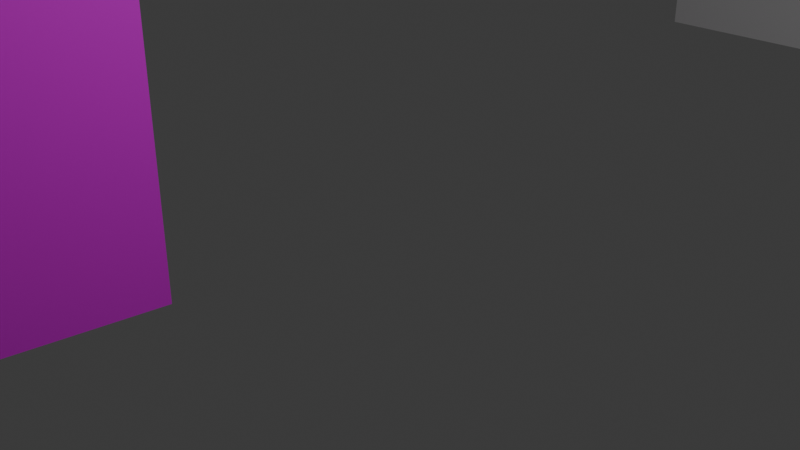 # Source: 12.blend  (saved by Blender 4.0.36; exported with 4.5.12 LTS)
import bpy
from mathutils import Matrix  # noqa: F401  (used for matrix-valued properties, if any)

bpy.ops.wm.read_factory_settings(use_empty=True)
scene = bpy.context.scene
scene.name = 'Scene'

# ---- collections
col_collection = bpy.data.collections.new('Collection'); scene.collection.children.link(col_collection)

# ---- images (referenced by path relative to the original .blend; pixels are not part of the script)
import os
ASSET_DIR = os.environ.get("B2B_ASSET_DIR", "")  # directory of the original .blend (textures are referenced by path, not embedded)
HERE = os.path.dirname(os.path.abspath(__file__))  # packed textures are extracted next to this script under _unpacked/

def load_image(name, relpath, width, height, colorspace="sRGB"):
    """Load a texture the original file referenced (path relative to the .blend, or extracted next to this script)."""
    p = next((c for c in (os.path.join(HERE, relpath), os.path.join(ASSET_DIR, relpath)) if relpath and os.path.exists(c)), "")
    if p:
        img = bpy.data.images.load(p, check_existing=True)
        img.name = name
    else:  # same state as the original file: an image datablock whose file is absent (Cycles renders it pink)
        img = bpy.data.images.new(name, width, height)
        img.source = "FILE"
        img.filepath = "//" + (relpath or name)
    img.colorspace_settings.name = colorspace
    return img
img_dsc00298p_0_png = load_image('DSC00298p-0.png', 'DSC00298p-0.png', 1024, 1024, 'sRGB')
img_dsc00298p_1_png = load_image('DSC00298p-1.png', 'DSC00298p-1.png', 1024, 1024, 'sRGB')
img_dsc00299p_1_png = load_image('DSC00299p-1.png', 'DSC00299p-1.png', 1024, 1024, 'sRGB')

# ---- materials (node trees are filled in below, after node groups)
mat_048 = bpy.data.materials.new('マテリアル.048')
mat_048.use_transparent_shadow = False
mat_049 = bpy.data.materials.new('マテリアル.049')
mat_049.use_transparent_shadow = False
mat_050 = bpy.data.materials.new('マテリアル.050')
mat_050.use_transparent_shadow = False

# ---- material node trees
mat_048.use_nodes = True; mat_048.node_tree.nodes.clear()
_N = mat_048.node_tree.nodes; _L = mat_048.node_tree.links
n0 = _N.new('ShaderNodeBsdfPrincipled'); n0.name = 'プリンシプルBSDF'; n0.location = (10, 300)
n0.inputs[3].default_value = 1.45
n1 = _N.new('ShaderNodeOutputMaterial'); n1.name = 'マテリアル出力'; n1.location = (300, 300)
n2 = _N.new('ShaderNodeTexImage'); n2.name = '画像テクスチャ'; n2.location = (-280, 275)
n2.image = img_dsc00298p_0_png
_L.new(n0.outputs[0], n1.inputs[0])
_L.new(n2.outputs[0], n0.inputs[0])
n1.is_active_output = True
mat_049.use_nodes = True; mat_049.node_tree.nodes.clear()
_N = mat_049.node_tree.nodes; _L = mat_049.node_tree.links
n0 = _N.new('ShaderNodeBsdfPrincipled'); n0.name = 'プリンシプルBSDF'; n0.location = (10, 300)
n0.inputs[3].default_value = 1.45
n1 = _N.new('ShaderNodeOutputMaterial'); n1.name = 'マテリアル出力'; n1.location = (300, 300)
n2 = _N.new('ShaderNodeTexImage'); n2.name = '画像テクスチャ'; n2.location = (-280, 275)
n2.image = img_dsc00298p_1_png
_L.new(n0.outputs[0], n1.inputs[0])
_L.new(n2.outputs[0], n0.inputs[0])
n1.is_active_output = True
mat_050.use_nodes = True; mat_050.node_tree.nodes.clear()
_N = mat_050.node_tree.nodes; _L = mat_050.node_tree.links
n0 = _N.new('ShaderNodeBsdfPrincipled'); n0.name = 'プリンシプルBSDF'; n0.location = (10, 300)
n0.inputs[3].default_value = 1.45
n1 = _N.new('ShaderNodeOutputMaterial'); n1.name = 'マテリアル出力'; n1.location = (300, 300)
n2 = _N.new('ShaderNodeTexImage'); n2.name = '画像テクスチャ'; n2.location = (-280, 275)
n2.image = img_dsc00299p_1_png
_L.new(n0.outputs[0], n1.inputs[0])
_L.new(n2.outputs[0], n0.inputs[0])
n1.is_active_output = True

# ---- world
world_world = bpy.data.worlds.new('World'); scene.world = world_world
world_world.use_nodes = True; world_world.node_tree.nodes.clear()
_N = world_world.node_tree.nodes; _L = world_world.node_tree.links
n0 = _N.new('ShaderNodeOutputWorld'); n0.name = 'World Output'; n0.location = (300, 300)
n1 = _N.new('ShaderNodeBackground'); n1.name = 'Background'; n1.location = (10, 300)
n1.inputs[0].default_value = (0.05088, 0.05088, 0.05088, 1.0)
_L.new(n1.outputs[0], n0.inputs[0])
n0.is_active_output = True
world_world.color = (0.05088, 0.05088, 0.05088)
world_world.use_sun_shadow = False
world_world.sun_shadow_jitter_overblur = 0.0

# ---- cameras
cam_camera = bpy.data.cameras.new('Camera')
cam_camera.clip_end = 100.0
cam_camera.ortho_scale = 7.314

# ---- lights
light_light = bpy.data.lights.new('Light', 'POINT')
light_light.transmission_factor = 0.0
light_light.use_soft_falloff = False
light_light.energy = 1000.0
light_light.shadow_soft_size = 0.1
light_light.shadow_maximum_resolution = 0.006
light_light.use_absolute_resolution = True

# ---- meshes
me_058 = bpy.data.meshes.new('平面.058')
me_058.from_pydata([(-0.4998, -3.381, -4.682), (-0.4998, 6.46, -4.682), (0.0007636, -3.381, 0.9431), (-0.0007127, 6.504, 0.9288), (-0.464, 6.46, 0.8871), (-0.464, -3.381, 0.8871)], [], [(0, 5, 4, 1), (3, 4, 5, 2)])
_uv = me_058.uv_layers.new(name='UVマップ')
_uv.uv.foreach_set('vector', [0.118, 0.0, 0.1702, 0.0, 0.1702, 1.0, 0.118, 1.0, 0.1702, 1.0, 0.1702, 1.0, 0.1702, 0.0, 0.3582, 0.0])
me_058.update()
me_057 = bpy.data.meshes.new('平面.057')
me_057.from_pydata([(-0.4998, -3.381, -22.75), (-0.4998, 12.31, -22.75), (0.4119, -3.381, 2.663), (0.4104, 12.35, 2.648), (-0.464, 12.31, 0.8871), (-0.464, -3.381, 0.8871)], [], [(0, 5, 4, 1), (3, 4, 5, 2)])
_uv = me_057.uv_layers.new(name='UVマップ')
_uv.uv.foreach_set('vector', [0.118, 0.0, 0.1702, 0.0, 0.1702, 1.0, 0.118, 1.0, 0.1702, 1.0, 0.1702, 1.0, 0.1702, 0.0, 0.3582, 0.0])
me_057.update()
me_056 = bpy.data.meshes.new('平面.056')
me_056.from_pydata([(-0.4998, -3.381, -8.442), (-0.4998, 8.135, -8.442), (0.7567, -3.381, 2.663), (0.7552, 8.18, 2.648), (-0.3632, 8.135, 0.8871), (-0.3632, -3.381, 0.8871), (-0.4716, 8.135, -0.7231), (-0.4716, -3.381, -0.7231)], [], [(7, 5, 4, 6), (3, 4, 5, 2), (0, 7, 6, 1)])
me_056.polygons.foreach_set('material_index', [0, 1, 0])
_uv = me_056.uv_layers.new(name='UVマップ')
_uv.uv.foreach_set('vector', [0.7823, 0.0, 0.9777, -0.0601, 0.9777, 0.9191, 0.7823, 1.0, 1.003, 1.0, 0.00619, 0.9963, 4.244e-05, 0.0002456, 1.003, 4.256e-05, 4.299e-05, 0.0, 0.7823, 0.0, 0.7823, 1.0, 4.299e-05, 1.0])
me_056.materials.append(mat_048)
me_056.materials.append(mat_049)
me_056.update()
me_070 = bpy.data.meshes.new('平面.070')
me_070.from_pydata([(-0.4998, 2.165, -4.682), (-0.4998, 6.46, -4.682), (-0.48, 6.46, -2.765), (-0.48, 2.165, -2.765)], [], [(0, 3, 2, 1)])
_uv = me_070.uv_layers.new(name='UVマップ')
_uv.uv.foreach_set('vector', [6.712e-05, 6.694e-05, 0.983, 6.682e-05, 0.983, 0.9999, 6.688e-05, 0.9999])
me_070.materials.append(mat_050)
me_070.update()

# ---- objects
ob_light = bpy.data.objects.new('Light', light_light)
ob_camera = bpy.data.objects.new('Camera', cam_camera)
ob_028 = bpy.data.objects.new('平面.028', me_058)
ob_027 = bpy.data.objects.new('平面.027', me_057)
ob_026 = bpy.data.objects.new('平面.026', me_056)
ob_020 = bpy.data.objects.new('平面.020', me_070)

# ---- transforms, parenting, visibility, modifiers, constraints
ob_light.location = (4.076, 1.005, 5.904)
ob_light.rotation_euler = (0.6503, 0.05522, 1.866)
ob_light.lock_rotations_4d = False
ob_light.empty_display_type = 'ARROWS'
ob_light.color = (0.0, 0.0, 0.0, 0.0)
ob_light.lineart.crease_threshold = 0.0
ob_camera.location = (7.359, -6.926, 4.958)
ob_camera.rotation_euler = (1.109, 0.0, 0.8149)
ob_camera.lock_rotations_4d = False
ob_camera.empty_display_type = 'ARROWS'
ob_camera.color = (0.0, 0.0, 0.0, 0.0)
ob_camera.display_type = 'WIRE'
ob_camera.lineart.crease_threshold = 0.0
ob_028.location = (-1.391, 21.2, 1.276)
ob_028.rotation_euler = (1.571, -0.0, 1.552)
ob_028.scale = (13.84, 1.0, 1.0)
ob_027.location = (-20.27, 12.97, 1.276)
ob_027.rotation_euler = (1.571, -0.0, 1.552)
ob_027.scale = (13.84, 1.0, 1.0)
ob_026.location = (-6.17, -11.2, 1.276)
ob_026.rotation_euler = (1.571, -0.0, 1.552)
ob_026.scale = (13.84, 1.0, 1.0)
ob_020.location = (0.4328, -1.322, 1.276)
ob_020.rotation_euler = (1.571, -0.0, 1.552)
ob_020.scale = (13.84, 1.0, 1.0)

# ---- collection membership
col_collection.objects.link(ob_light)
col_collection.objects.link(ob_camera)
col_collection.objects.link(ob_028)
col_collection.objects.link(ob_027)
col_collection.objects.link(ob_026)
col_collection.objects.link(ob_020)

# ---- scene / render settings (as saved in the file)
scene.camera = ob_camera
scene.frame_start = 1; scene.frame_end = 250; scene.frame_set(1)
scene.render.engine = 'BLENDER_EEVEE_NEXT'
scene.cycles.sampling_pattern = 'TABULATED_SOBOL'
bpy.context.view_layer.update()
